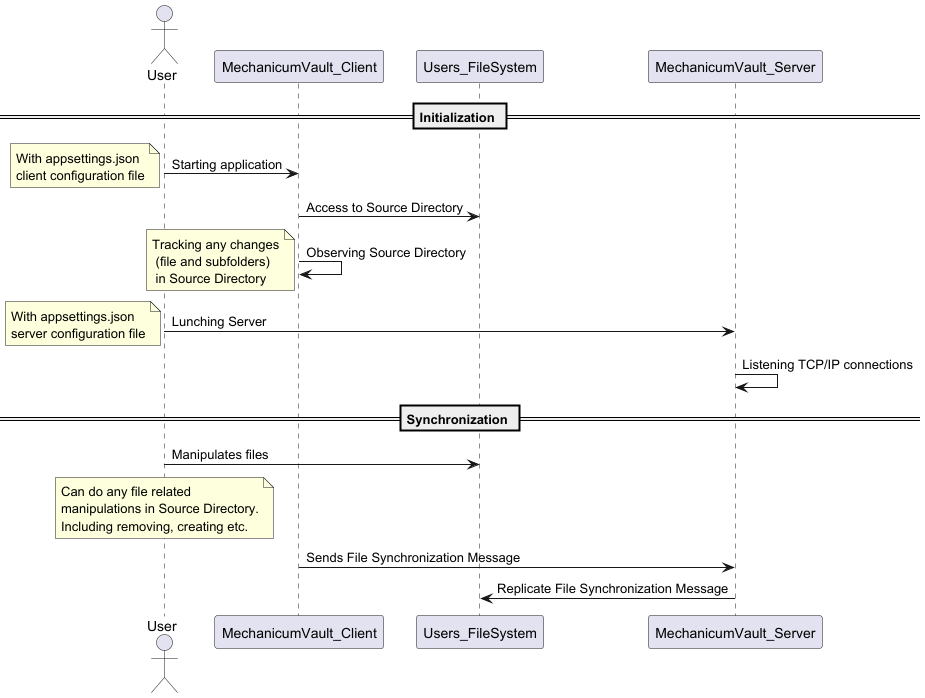

The diagram above was rendered by PlantUML. Its source (embedded in the PNG):
@startuml
'https://plantuml.com/sequence-diagram

actor User

== Initialization ==

User -> MechanicumVault_Client: Starting application
note left
With appsettings.json
client configuration file
end note

MechanicumVault_Client -> Users_FileSystem: Access to Source Directory
MechanicumVault_Client -> MechanicumVault_Client: Observing Source Directory
note left
Tracking any changes
 (file and subfolders)
 in Source Directory
end note

User -> MechanicumVault_Server : Lunching Server
note left
With appsettings.json
server configuration file
end note
MechanicumVault_Server -> MechanicumVault_Server : Listening TCP/IP connections

== Synchronization ==

User -> Users_FileSystem : Manipulates files
note over User 
Can do any file related 
manipulations in Source Directory.
Including removing, creating etc.
end note 
MechanicumVault_Client -> MechanicumVault_Server: Sends File Synchronization Message
MechanicumVault_Server -> Users_FileSystem: Replicate File Synchronization Message

@enduml